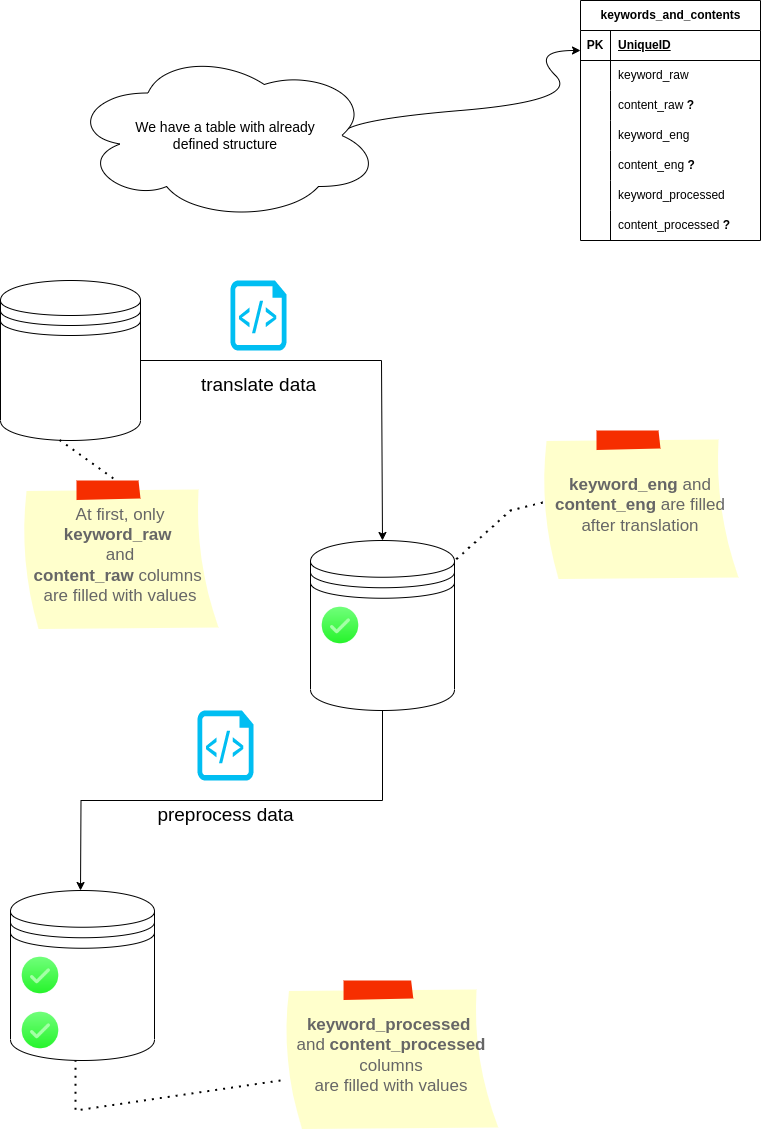

The diagram above was exported from draw.io. Its source (the exported page's mxGraphModel, read from the mxfile embedded in the PNG):
<mxGraphModel dx="963" dy="1720" grid="1" gridSize="10" guides="1" tooltips="1" connect="1" arrows="1" fold="1" page="1" pageScale="1" pageWidth="827" pageHeight="1169" math="0" shadow="0">
  <root>
    <mxCell id="0" />
    <mxCell id="1" parent="0" />
    <mxCell id="ds81_vLOkiKdywei_17s-15" value="keywords_and_contents" style="shape=table;startSize=30;container=1;collapsible=1;childLayout=tableLayout;fixedRows=1;rowLines=0;fontStyle=1;align=center;resizeLast=1;html=1;" vertex="1" parent="1">
      <mxGeometry x="640" y="-1150" width="180" height="240" as="geometry" />
    </mxCell>
    <mxCell id="ds81_vLOkiKdywei_17s-16" value="" style="shape=tableRow;horizontal=0;startSize=0;swimlaneHead=0;swimlaneBody=0;fillColor=none;collapsible=0;dropTarget=0;points=[[0,0.5],[1,0.5]];portConstraint=eastwest;top=0;left=0;right=0;bottom=1;" vertex="1" parent="ds81_vLOkiKdywei_17s-15">
      <mxGeometry y="30" width="180" height="30" as="geometry" />
    </mxCell>
    <mxCell id="ds81_vLOkiKdywei_17s-17" value="PK" style="shape=partialRectangle;connectable=0;fillColor=none;top=0;left=0;bottom=0;right=0;fontStyle=1;overflow=hidden;whiteSpace=wrap;html=1;" vertex="1" parent="ds81_vLOkiKdywei_17s-16">
      <mxGeometry width="30" height="30" as="geometry">
        <mxRectangle width="30" height="30" as="alternateBounds" />
      </mxGeometry>
    </mxCell>
    <mxCell id="ds81_vLOkiKdywei_17s-18" value="UniqueID" style="shape=partialRectangle;connectable=0;fillColor=none;top=0;left=0;bottom=0;right=0;align=left;spacingLeft=6;fontStyle=5;overflow=hidden;whiteSpace=wrap;html=1;" vertex="1" parent="ds81_vLOkiKdywei_17s-16">
      <mxGeometry x="30" width="150" height="30" as="geometry">
        <mxRectangle width="150" height="30" as="alternateBounds" />
      </mxGeometry>
    </mxCell>
    <mxCell id="ds81_vLOkiKdywei_17s-19" value="" style="shape=tableRow;horizontal=0;startSize=0;swimlaneHead=0;swimlaneBody=0;fillColor=none;collapsible=0;dropTarget=0;points=[[0,0.5],[1,0.5]];portConstraint=eastwest;top=0;left=0;right=0;bottom=0;" vertex="1" parent="ds81_vLOkiKdywei_17s-15">
      <mxGeometry y="60" width="180" height="30" as="geometry" />
    </mxCell>
    <mxCell id="ds81_vLOkiKdywei_17s-20" value="" style="shape=partialRectangle;connectable=0;fillColor=none;top=0;left=0;bottom=0;right=0;editable=1;overflow=hidden;whiteSpace=wrap;html=1;" vertex="1" parent="ds81_vLOkiKdywei_17s-19">
      <mxGeometry width="30" height="30" as="geometry">
        <mxRectangle width="30" height="30" as="alternateBounds" />
      </mxGeometry>
    </mxCell>
    <mxCell id="ds81_vLOkiKdywei_17s-21" value="keyword_raw" style="shape=partialRectangle;connectable=0;fillColor=none;top=0;left=0;bottom=0;right=0;align=left;spacingLeft=6;overflow=hidden;whiteSpace=wrap;html=1;" vertex="1" parent="ds81_vLOkiKdywei_17s-19">
      <mxGeometry x="30" width="150" height="30" as="geometry">
        <mxRectangle width="150" height="30" as="alternateBounds" />
      </mxGeometry>
    </mxCell>
    <mxCell id="ds81_vLOkiKdywei_17s-22" value="" style="shape=tableRow;horizontal=0;startSize=0;swimlaneHead=0;swimlaneBody=0;fillColor=none;collapsible=0;dropTarget=0;points=[[0,0.5],[1,0.5]];portConstraint=eastwest;top=0;left=0;right=0;bottom=0;" vertex="1" parent="ds81_vLOkiKdywei_17s-15">
      <mxGeometry y="90" width="180" height="30" as="geometry" />
    </mxCell>
    <mxCell id="ds81_vLOkiKdywei_17s-23" value="" style="shape=partialRectangle;connectable=0;fillColor=none;top=0;left=0;bottom=0;right=0;editable=1;overflow=hidden;whiteSpace=wrap;html=1;" vertex="1" parent="ds81_vLOkiKdywei_17s-22">
      <mxGeometry width="30" height="30" as="geometry">
        <mxRectangle width="30" height="30" as="alternateBounds" />
      </mxGeometry>
    </mxCell>
    <mxCell id="ds81_vLOkiKdywei_17s-24" value="content_raw &lt;b&gt;?&lt;/b&gt;" style="shape=partialRectangle;connectable=0;fillColor=none;top=0;left=0;bottom=0;right=0;align=left;spacingLeft=6;overflow=hidden;whiteSpace=wrap;html=1;" vertex="1" parent="ds81_vLOkiKdywei_17s-22">
      <mxGeometry x="30" width="150" height="30" as="geometry">
        <mxRectangle width="150" height="30" as="alternateBounds" />
      </mxGeometry>
    </mxCell>
    <mxCell id="ds81_vLOkiKdywei_17s-25" value="" style="shape=tableRow;horizontal=0;startSize=0;swimlaneHead=0;swimlaneBody=0;fillColor=none;collapsible=0;dropTarget=0;points=[[0,0.5],[1,0.5]];portConstraint=eastwest;top=0;left=0;right=0;bottom=0;" vertex="1" parent="ds81_vLOkiKdywei_17s-15">
      <mxGeometry y="120" width="180" height="30" as="geometry" />
    </mxCell>
    <mxCell id="ds81_vLOkiKdywei_17s-26" value="" style="shape=partialRectangle;connectable=0;fillColor=none;top=0;left=0;bottom=0;right=0;editable=1;overflow=hidden;whiteSpace=wrap;html=1;" vertex="1" parent="ds81_vLOkiKdywei_17s-25">
      <mxGeometry width="30" height="30" as="geometry">
        <mxRectangle width="30" height="30" as="alternateBounds" />
      </mxGeometry>
    </mxCell>
    <mxCell id="ds81_vLOkiKdywei_17s-27" value="keyword_eng" style="shape=partialRectangle;connectable=0;fillColor=none;top=0;left=0;bottom=0;right=0;align=left;spacingLeft=6;overflow=hidden;whiteSpace=wrap;html=1;" vertex="1" parent="ds81_vLOkiKdywei_17s-25">
      <mxGeometry x="30" width="150" height="30" as="geometry">
        <mxRectangle width="150" height="30" as="alternateBounds" />
      </mxGeometry>
    </mxCell>
    <mxCell id="ds81_vLOkiKdywei_17s-28" value="" style="shape=tableRow;horizontal=0;startSize=0;swimlaneHead=0;swimlaneBody=0;fillColor=none;collapsible=0;dropTarget=0;points=[[0,0.5],[1,0.5]];portConstraint=eastwest;top=0;left=0;right=0;bottom=0;" vertex="1" parent="ds81_vLOkiKdywei_17s-15">
      <mxGeometry y="150" width="180" height="30" as="geometry" />
    </mxCell>
    <mxCell id="ds81_vLOkiKdywei_17s-29" value="" style="shape=partialRectangle;connectable=0;fillColor=none;top=0;left=0;bottom=0;right=0;editable=1;overflow=hidden;whiteSpace=wrap;html=1;" vertex="1" parent="ds81_vLOkiKdywei_17s-28">
      <mxGeometry width="30" height="30" as="geometry">
        <mxRectangle width="30" height="30" as="alternateBounds" />
      </mxGeometry>
    </mxCell>
    <mxCell id="ds81_vLOkiKdywei_17s-30" value="content_eng &lt;b&gt;?&lt;/b&gt;" style="shape=partialRectangle;connectable=0;fillColor=none;top=0;left=0;bottom=0;right=0;align=left;spacingLeft=6;overflow=hidden;whiteSpace=wrap;html=1;" vertex="1" parent="ds81_vLOkiKdywei_17s-28">
      <mxGeometry x="30" width="150" height="30" as="geometry">
        <mxRectangle width="150" height="30" as="alternateBounds" />
      </mxGeometry>
    </mxCell>
    <mxCell id="ds81_vLOkiKdywei_17s-31" value="" style="shape=tableRow;horizontal=0;startSize=0;swimlaneHead=0;swimlaneBody=0;fillColor=none;collapsible=0;dropTarget=0;points=[[0,0.5],[1,0.5]];portConstraint=eastwest;top=0;left=0;right=0;bottom=0;" vertex="1" parent="ds81_vLOkiKdywei_17s-15">
      <mxGeometry y="180" width="180" height="30" as="geometry" />
    </mxCell>
    <mxCell id="ds81_vLOkiKdywei_17s-32" value="" style="shape=partialRectangle;connectable=0;fillColor=none;top=0;left=0;bottom=0;right=0;editable=1;overflow=hidden;whiteSpace=wrap;html=1;" vertex="1" parent="ds81_vLOkiKdywei_17s-31">
      <mxGeometry width="30" height="30" as="geometry">
        <mxRectangle width="30" height="30" as="alternateBounds" />
      </mxGeometry>
    </mxCell>
    <mxCell id="ds81_vLOkiKdywei_17s-33" value="keyword_processed" style="shape=partialRectangle;connectable=0;fillColor=none;top=0;left=0;bottom=0;right=0;align=left;spacingLeft=6;overflow=hidden;whiteSpace=wrap;html=1;" vertex="1" parent="ds81_vLOkiKdywei_17s-31">
      <mxGeometry x="30" width="150" height="30" as="geometry">
        <mxRectangle width="150" height="30" as="alternateBounds" />
      </mxGeometry>
    </mxCell>
    <mxCell id="ds81_vLOkiKdywei_17s-34" value="" style="shape=tableRow;horizontal=0;startSize=0;swimlaneHead=0;swimlaneBody=0;fillColor=none;collapsible=0;dropTarget=0;points=[[0,0.5],[1,0.5]];portConstraint=eastwest;top=0;left=0;right=0;bottom=0;" vertex="1" parent="ds81_vLOkiKdywei_17s-15">
      <mxGeometry y="210" width="180" height="30" as="geometry" />
    </mxCell>
    <mxCell id="ds81_vLOkiKdywei_17s-35" value="" style="shape=partialRectangle;connectable=0;fillColor=none;top=0;left=0;bottom=0;right=0;editable=1;overflow=hidden;whiteSpace=wrap;html=1;" vertex="1" parent="ds81_vLOkiKdywei_17s-34">
      <mxGeometry width="30" height="30" as="geometry">
        <mxRectangle width="30" height="30" as="alternateBounds" />
      </mxGeometry>
    </mxCell>
    <mxCell id="ds81_vLOkiKdywei_17s-36" value="content_processed &lt;b&gt;?&lt;/b&gt;&amp;nbsp;" style="shape=partialRectangle;connectable=0;fillColor=none;top=0;left=0;bottom=0;right=0;align=left;spacingLeft=6;overflow=hidden;whiteSpace=wrap;html=1;" vertex="1" parent="ds81_vLOkiKdywei_17s-34">
      <mxGeometry x="30" width="150" height="30" as="geometry">
        <mxRectangle width="150" height="30" as="alternateBounds" />
      </mxGeometry>
    </mxCell>
    <mxCell id="ds81_vLOkiKdywei_17s-52" style="edgeStyle=orthogonalEdgeStyle;rounded=0;orthogonalLoop=1;jettySize=auto;html=1;exitX=1;exitY=0.5;exitDx=0;exitDy=0;entryX=0.5;entryY=0;entryDx=0;entryDy=0;" edge="1" parent="1" source="ds81_vLOkiKdywei_17s-38" target="ds81_vLOkiKdywei_17s-56">
      <mxGeometry relative="1" as="geometry">
        <mxPoint x="440" y="-630" as="targetPoint" />
        <Array as="points">
          <mxPoint x="441" y="-790" />
        </Array>
      </mxGeometry>
    </mxCell>
    <mxCell id="ds81_vLOkiKdywei_17s-38" value="" style="shape=datastore;whiteSpace=wrap;html=1;" vertex="1" parent="1">
      <mxGeometry x="60" y="-870" width="140" height="160" as="geometry" />
    </mxCell>
    <mxCell id="ds81_vLOkiKdywei_17s-44" value="At first, only &lt;b&gt;keyword_raw&amp;nbsp;&lt;/b&gt;&lt;br&gt;and &lt;b&gt;content_raw&lt;/b&gt;&amp;nbsp;columns&amp;nbsp;&lt;br&gt;are filled with values" style="strokeWidth=1;shadow=0;dashed=0;align=center;html=1;shape=mxgraph.mockup.text.stickyNote2;fontColor=#666666;mainText=;fontSize=17;whiteSpace=wrap;fillColor=#ffffcc;strokeColor=#F62E00;" vertex="1" parent="1">
      <mxGeometry x="80" y="-670" width="200" height="150" as="geometry" />
    </mxCell>
    <mxCell id="ds81_vLOkiKdywei_17s-47" value="" style="endArrow=none;dashed=1;html=1;dashPattern=1 3;strokeWidth=2;rounded=0;exitX=0.464;exitY=-0.014;exitDx=0;exitDy=0;exitPerimeter=0;entryX=0.408;entryY=0.988;entryDx=0;entryDy=0;entryPerimeter=0;" edge="1" parent="1" source="ds81_vLOkiKdywei_17s-44" target="ds81_vLOkiKdywei_17s-38">
      <mxGeometry width="50" height="50" relative="1" as="geometry">
        <mxPoint x="120" y="-870" as="sourcePoint" />
        <mxPoint x="180" y="-900" as="targetPoint" />
      </mxGeometry>
    </mxCell>
    <mxCell id="ds81_vLOkiKdywei_17s-48" value="" style="curved=1;endArrow=classic;html=1;rounded=0;exitX=0.875;exitY=0.5;exitDx=0;exitDy=0;exitPerimeter=0;" edge="1" parent="1" source="ds81_vLOkiKdywei_17s-49">
      <mxGeometry width="50" height="50" relative="1" as="geometry">
        <mxPoint x="540" y="-1040" as="sourcePoint" />
        <mxPoint x="640" y="-1100" as="targetPoint" />
        <Array as="points">
          <mxPoint x="400" y="-1030" />
          <mxPoint x="640" y="-1050" />
          <mxPoint x="590" y="-1100" />
        </Array>
      </mxGeometry>
    </mxCell>
    <mxCell id="ds81_vLOkiKdywei_17s-49" value="&lt;font style=&quot;font-size: 14px;&quot;&gt;We have a table with already&lt;br&gt;&lt;/font&gt;&lt;font style=&quot;font-size: 14px;&quot;&gt;defined structure&lt;/font&gt;" style="ellipse;shape=cloud;whiteSpace=wrap;html=1;" vertex="1" parent="1">
      <mxGeometry x="130" y="-1100" width="310" height="170" as="geometry" />
    </mxCell>
    <mxCell id="ds81_vLOkiKdywei_17s-50" value="" style="verticalLabelPosition=bottom;html=1;verticalAlign=top;align=center;strokeColor=none;fillColor=#00BEF2;shape=mxgraph.azure.script_file;pointerEvents=1;" vertex="1" parent="1">
      <mxGeometry x="290" y="-870" width="56" height="70" as="geometry" />
    </mxCell>
    <mxCell id="ds81_vLOkiKdywei_17s-55" value="&lt;font style=&quot;font-size: 19px;&quot;&gt;translate data&lt;/font&gt;" style="text;html=1;align=center;verticalAlign=middle;resizable=0;points=[];autosize=1;strokeColor=none;fillColor=none;" vertex="1" parent="1">
      <mxGeometry x="248" y="-785" width="140" height="40" as="geometry" />
    </mxCell>
    <mxCell id="ds81_vLOkiKdywei_17s-64" style="edgeStyle=orthogonalEdgeStyle;rounded=0;orthogonalLoop=1;jettySize=auto;html=1;exitX=0.5;exitY=1;exitDx=0;exitDy=0;" edge="1" parent="1" source="ds81_vLOkiKdywei_17s-56">
      <mxGeometry relative="1" as="geometry">
        <mxPoint x="140" y="-260" as="targetPoint" />
      </mxGeometry>
    </mxCell>
    <mxCell id="ds81_vLOkiKdywei_17s-56" value="" style="shape=datastore;whiteSpace=wrap;html=1;" vertex="1" parent="1">
      <mxGeometry x="370" y="-610" width="144" height="170" as="geometry" />
    </mxCell>
    <mxCell id="ds81_vLOkiKdywei_17s-57" value="" style="endArrow=none;dashed=1;html=1;dashPattern=1 3;strokeWidth=2;rounded=0;" edge="1" parent="1" target="ds81_vLOkiKdywei_17s-56">
      <mxGeometry width="50" height="50" relative="1" as="geometry">
        <mxPoint x="610" y="-650" as="sourcePoint" />
        <mxPoint x="400" y="-600" as="targetPoint" />
        <Array as="points">
          <mxPoint x="570" y="-640" />
        </Array>
      </mxGeometry>
    </mxCell>
    <mxCell id="ds81_vLOkiKdywei_17s-58" value="&lt;b&gt;keyword_eng &lt;/b&gt;and&lt;br&gt;&lt;b&gt;content_eng&lt;/b&gt;&amp;nbsp;are filled&lt;br&gt;after translation" style="strokeWidth=1;shadow=0;dashed=0;align=center;html=1;shape=mxgraph.mockup.text.stickyNote2;fontColor=#666666;mainText=;fontSize=17;whiteSpace=wrap;fillColor=#ffffcc;strokeColor=#F62E00;" vertex="1" parent="1">
      <mxGeometry x="600" y="-720" width="200" height="150" as="geometry" />
    </mxCell>
    <mxCell id="ds81_vLOkiKdywei_17s-59" value="" style="shape=image;html=1;verticalAlign=top;verticalLabelPosition=bottom;labelBackgroundColor=#ffffff;imageAspect=0;aspect=fixed;image=https://cdn4.iconfinder.com/data/icons/essentials-72/24/040_-_Tick-128.png" vertex="1" parent="1">
      <mxGeometry x="380" y="-545" width="40" height="40" as="geometry" />
    </mxCell>
    <mxCell id="ds81_vLOkiKdywei_17s-66" value="" style="verticalLabelPosition=bottom;html=1;verticalAlign=top;align=center;strokeColor=none;fillColor=#00BEF2;shape=mxgraph.azure.script_file;pointerEvents=1;" vertex="1" parent="1">
      <mxGeometry x="257" y="-440" width="56" height="70" as="geometry" />
    </mxCell>
    <mxCell id="ds81_vLOkiKdywei_17s-67" value="&lt;font style=&quot;font-size: 19px;&quot;&gt;preprocess data&lt;/font&gt;" style="text;html=1;align=center;verticalAlign=middle;resizable=0;points=[];autosize=1;strokeColor=none;fillColor=none;" vertex="1" parent="1">
      <mxGeometry x="205" y="-355" width="160" height="40" as="geometry" />
    </mxCell>
    <mxCell id="ds81_vLOkiKdywei_17s-68" value="" style="shape=datastore;whiteSpace=wrap;html=1;" vertex="1" parent="1">
      <mxGeometry x="70" y="-260" width="144" height="170" as="geometry" />
    </mxCell>
    <mxCell id="ds81_vLOkiKdywei_17s-70" value="" style="shape=image;html=1;verticalAlign=top;verticalLabelPosition=bottom;labelBackgroundColor=#ffffff;imageAspect=0;aspect=fixed;image=https://cdn4.iconfinder.com/data/icons/essentials-72/24/040_-_Tick-128.png" vertex="1" parent="1">
      <mxGeometry x="80" y="-195" width="40" height="40" as="geometry" />
    </mxCell>
    <mxCell id="ds81_vLOkiKdywei_17s-71" value="" style="shape=image;html=1;verticalAlign=top;verticalLabelPosition=bottom;labelBackgroundColor=#ffffff;imageAspect=0;aspect=fixed;image=https://cdn4.iconfinder.com/data/icons/essentials-72/24/040_-_Tick-128.png" vertex="1" parent="1">
      <mxGeometry x="80" y="-140" width="40" height="40" as="geometry" />
    </mxCell>
    <mxCell id="ds81_vLOkiKdywei_17s-72" value="" style="endArrow=none;dashed=1;html=1;dashPattern=1 3;strokeWidth=2;rounded=0;" edge="1" parent="1">
      <mxGeometry width="50" height="50" relative="1" as="geometry">
        <mxPoint x="340" y="-70" as="sourcePoint" />
        <mxPoint x="135" y="-90" as="targetPoint" />
        <Array as="points">
          <mxPoint x="135" y="-40" />
        </Array>
      </mxGeometry>
    </mxCell>
    <mxCell id="ds81_vLOkiKdywei_17s-73" value="&lt;b&gt;keyword_processed&amp;nbsp;&lt;/b&gt;&lt;br&gt;and &lt;b&gt;content_processed&lt;br&gt;&lt;/b&gt;&amp;nbsp;columns&amp;nbsp;&lt;br&gt;are filled with values" style="strokeWidth=1;shadow=0;dashed=0;align=center;html=1;shape=mxgraph.mockup.text.stickyNote2;fontColor=#666666;mainText=;fontSize=17;whiteSpace=wrap;fillColor=#ffffcc;strokeColor=#F62E00;" vertex="1" parent="1">
      <mxGeometry x="342" y="-170" width="218" height="150" as="geometry" />
    </mxCell>
  </root>
</mxGraphModel>